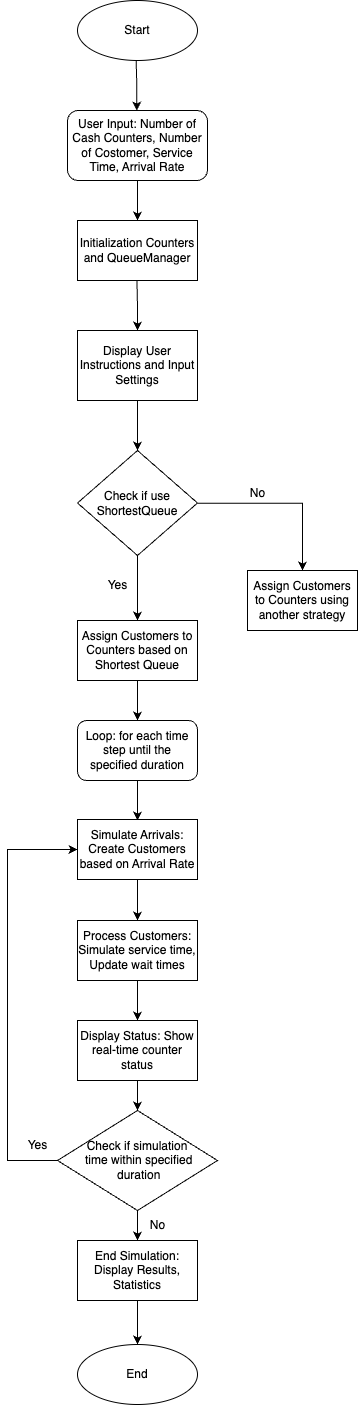

The diagram above was exported from draw.io. Its source (the exported page's mxGraphModel, read from the mxfile embedded in the PNG):
<mxGraphModel dx="2353" dy="1747" grid="1" gridSize="10" guides="1" tooltips="1" connect="1" arrows="1" fold="1" page="1" pageScale="1" pageWidth="1169" pageHeight="1654" math="0" shadow="0">
  <root>
    <mxCell id="WIyWlLk6GJQsqaUBKTNV-0" />
    <mxCell id="WIyWlLk6GJQsqaUBKTNV-1" parent="WIyWlLk6GJQsqaUBKTNV-0" />
    <mxCell id="3Fyk4W1VUbg-PHaqP6Om-0" value="Start" style="ellipse;whiteSpace=wrap;html=1;" vertex="1" parent="WIyWlLk6GJQsqaUBKTNV-1">
      <mxGeometry x="308" y="30" width="120" height="60" as="geometry" />
    </mxCell>
    <mxCell id="3Fyk4W1VUbg-PHaqP6Om-11" value="" style="edgeStyle=orthogonalEdgeStyle;rounded=0;orthogonalLoop=1;jettySize=auto;html=1;entryX=0.5;entryY=0;entryDx=0;entryDy=0;" edge="1" parent="WIyWlLk6GJQsqaUBKTNV-1" source="3Fyk4W1VUbg-PHaqP6Om-9" target="3Fyk4W1VUbg-PHaqP6Om-20">
      <mxGeometry relative="1" as="geometry">
        <mxPoint x="359.9999999999998" y="250" as="targetPoint" />
      </mxGeometry>
    </mxCell>
    <mxCell id="3Fyk4W1VUbg-PHaqP6Om-9" value="User Input: Number of Cash Counters, Number of Costomer, Service Time, Arrival Rate" style="rounded=1;whiteSpace=wrap;html=1;" vertex="1" parent="WIyWlLk6GJQsqaUBKTNV-1">
      <mxGeometry x="298" y="140" width="140" height="70" as="geometry" />
    </mxCell>
    <mxCell id="3Fyk4W1VUbg-PHaqP6Om-20" value="Initialization&amp;nbsp;Counters and QueueManager" style="rounded=0;whiteSpace=wrap;html=1;" vertex="1" parent="WIyWlLk6GJQsqaUBKTNV-1">
      <mxGeometry x="308" y="250" width="120" height="60" as="geometry" />
    </mxCell>
    <mxCell id="3Fyk4W1VUbg-PHaqP6Om-29" value="" style="edgeStyle=orthogonalEdgeStyle;rounded=0;orthogonalLoop=1;jettySize=auto;html=1;" edge="1" parent="WIyWlLk6GJQsqaUBKTNV-1" source="3Fyk4W1VUbg-PHaqP6Om-25" target="3Fyk4W1VUbg-PHaqP6Om-28">
      <mxGeometry relative="1" as="geometry" />
    </mxCell>
    <mxCell id="3Fyk4W1VUbg-PHaqP6Om-25" value="Display User Instructions and Input Settings" style="rounded=0;whiteSpace=wrap;html=1;" vertex="1" parent="WIyWlLk6GJQsqaUBKTNV-1">
      <mxGeometry x="308" y="360" width="120" height="70" as="geometry" />
    </mxCell>
    <mxCell id="3Fyk4W1VUbg-PHaqP6Om-27" value="" style="edgeStyle=orthogonalEdgeStyle;rounded=0;orthogonalLoop=1;jettySize=auto;html=1;entryX=0.5;entryY=0;entryDx=0;entryDy=0;" edge="1" parent="WIyWlLk6GJQsqaUBKTNV-1" target="3Fyk4W1VUbg-PHaqP6Om-25">
      <mxGeometry relative="1" as="geometry">
        <mxPoint x="367.41" y="310" as="sourcePoint" />
        <mxPoint x="367.41" y="350" as="targetPoint" />
      </mxGeometry>
    </mxCell>
    <mxCell id="3Fyk4W1VUbg-PHaqP6Om-31" value="" style="edgeStyle=orthogonalEdgeStyle;rounded=0;orthogonalLoop=1;jettySize=auto;html=1;" edge="1" parent="WIyWlLk6GJQsqaUBKTNV-1" source="3Fyk4W1VUbg-PHaqP6Om-28" target="3Fyk4W1VUbg-PHaqP6Om-30">
      <mxGeometry relative="1" as="geometry" />
    </mxCell>
    <mxCell id="3Fyk4W1VUbg-PHaqP6Om-33" value="" style="edgeStyle=orthogonalEdgeStyle;rounded=0;orthogonalLoop=1;jettySize=auto;html=1;" edge="1" parent="WIyWlLk6GJQsqaUBKTNV-1" source="3Fyk4W1VUbg-PHaqP6Om-28" target="3Fyk4W1VUbg-PHaqP6Om-32">
      <mxGeometry relative="1" as="geometry" />
    </mxCell>
    <mxCell id="3Fyk4W1VUbg-PHaqP6Om-28" value="Check if use ShortestQueue" style="rhombus;whiteSpace=wrap;html=1;rounded=0;" vertex="1" parent="WIyWlLk6GJQsqaUBKTNV-1">
      <mxGeometry x="308" y="480" width="120" height="105" as="geometry" />
    </mxCell>
    <mxCell id="3Fyk4W1VUbg-PHaqP6Om-37" value="" style="edgeStyle=orthogonalEdgeStyle;rounded=0;orthogonalLoop=1;jettySize=auto;html=1;" edge="1" parent="WIyWlLk6GJQsqaUBKTNV-1" source="3Fyk4W1VUbg-PHaqP6Om-30">
      <mxGeometry relative="1" as="geometry">
        <mxPoint x="368" y="750" as="targetPoint" />
      </mxGeometry>
    </mxCell>
    <mxCell id="3Fyk4W1VUbg-PHaqP6Om-30" value="Assign Customers to Counters based on Shortest Queue" style="whiteSpace=wrap;html=1;rounded=0;" vertex="1" parent="WIyWlLk6GJQsqaUBKTNV-1">
      <mxGeometry x="308" y="650" width="120" height="60" as="geometry" />
    </mxCell>
    <mxCell id="3Fyk4W1VUbg-PHaqP6Om-32" value="Assign Customers to Counters using another strategy" style="whiteSpace=wrap;html=1;rounded=0;" vertex="1" parent="WIyWlLk6GJQsqaUBKTNV-1">
      <mxGeometry x="478" y="600" width="110" height="60" as="geometry" />
    </mxCell>
    <mxCell id="3Fyk4W1VUbg-PHaqP6Om-34" value="Yes" style="text;html=1;align=center;verticalAlign=middle;resizable=0;points=[];autosize=1;strokeColor=none;fillColor=none;" vertex="1" parent="WIyWlLk6GJQsqaUBKTNV-1">
      <mxGeometry x="328" y="600" width="40" height="30" as="geometry" />
    </mxCell>
    <mxCell id="3Fyk4W1VUbg-PHaqP6Om-35" value="No" style="text;html=1;align=center;verticalAlign=middle;resizable=0;points=[];autosize=1;strokeColor=none;fillColor=none;" vertex="1" parent="WIyWlLk6GJQsqaUBKTNV-1">
      <mxGeometry x="468" y="508" width="40" height="30" as="geometry" />
    </mxCell>
    <mxCell id="3Fyk4W1VUbg-PHaqP6Om-41" value="" style="edgeStyle=orthogonalEdgeStyle;rounded=0;orthogonalLoop=1;jettySize=auto;html=1;" edge="1" parent="WIyWlLk6GJQsqaUBKTNV-1" source="3Fyk4W1VUbg-PHaqP6Om-38">
      <mxGeometry relative="1" as="geometry">
        <mxPoint x="368" y="850" as="targetPoint" />
      </mxGeometry>
    </mxCell>
    <mxCell id="3Fyk4W1VUbg-PHaqP6Om-38" value="Loop: for each time step until the specified duration" style="rounded=1;whiteSpace=wrap;html=1;" vertex="1" parent="WIyWlLk6GJQsqaUBKTNV-1">
      <mxGeometry x="308" y="750" width="120" height="60" as="geometry" />
    </mxCell>
    <mxCell id="3Fyk4W1VUbg-PHaqP6Om-44" value="" style="edgeStyle=orthogonalEdgeStyle;rounded=0;orthogonalLoop=1;jettySize=auto;html=1;" edge="1" parent="WIyWlLk6GJQsqaUBKTNV-1" source="3Fyk4W1VUbg-PHaqP6Om-42" target="3Fyk4W1VUbg-PHaqP6Om-43">
      <mxGeometry relative="1" as="geometry" />
    </mxCell>
    <mxCell id="3Fyk4W1VUbg-PHaqP6Om-42" value="Simulate Arrivals: Create Customers based on Arrival Rate" style="rounded=0;whiteSpace=wrap;html=1;" vertex="1" parent="WIyWlLk6GJQsqaUBKTNV-1">
      <mxGeometry x="308" y="849" width="120" height="60" as="geometry" />
    </mxCell>
    <mxCell id="3Fyk4W1VUbg-PHaqP6Om-46" value="" style="edgeStyle=orthogonalEdgeStyle;rounded=0;orthogonalLoop=1;jettySize=auto;html=1;" edge="1" parent="WIyWlLk6GJQsqaUBKTNV-1" source="3Fyk4W1VUbg-PHaqP6Om-43" target="3Fyk4W1VUbg-PHaqP6Om-45">
      <mxGeometry relative="1" as="geometry" />
    </mxCell>
    <mxCell id="3Fyk4W1VUbg-PHaqP6Om-43" value="Process Customers: Simulate service time, Update wait times" style="whiteSpace=wrap;html=1;rounded=0;" vertex="1" parent="WIyWlLk6GJQsqaUBKTNV-1">
      <mxGeometry x="308" y="950" width="120" height="60" as="geometry" />
    </mxCell>
    <mxCell id="3Fyk4W1VUbg-PHaqP6Om-48" value="" style="edgeStyle=orthogonalEdgeStyle;rounded=0;orthogonalLoop=1;jettySize=auto;html=1;" edge="1" parent="WIyWlLk6GJQsqaUBKTNV-1" source="3Fyk4W1VUbg-PHaqP6Om-45" target="3Fyk4W1VUbg-PHaqP6Om-47">
      <mxGeometry relative="1" as="geometry" />
    </mxCell>
    <mxCell id="3Fyk4W1VUbg-PHaqP6Om-45" value="Display Status: Show real-time counter status" style="whiteSpace=wrap;html=1;rounded=0;" vertex="1" parent="WIyWlLk6GJQsqaUBKTNV-1">
      <mxGeometry x="308" y="1050" width="120" height="60" as="geometry" />
    </mxCell>
    <mxCell id="3Fyk4W1VUbg-PHaqP6Om-50" value="" style="edgeStyle=orthogonalEdgeStyle;rounded=0;orthogonalLoop=1;jettySize=auto;html=1;" edge="1" parent="WIyWlLk6GJQsqaUBKTNV-1" source="3Fyk4W1VUbg-PHaqP6Om-47" target="3Fyk4W1VUbg-PHaqP6Om-49">
      <mxGeometry relative="1" as="geometry" />
    </mxCell>
    <mxCell id="3Fyk4W1VUbg-PHaqP6Om-47" value="Check if simulation&lt;br&gt;&amp;nbsp;time within specified&lt;br&gt;&amp;nbsp;duration" style="rhombus;whiteSpace=wrap;html=1;rounded=0;" vertex="1" parent="WIyWlLk6GJQsqaUBKTNV-1">
      <mxGeometry x="288" y="1140" width="160" height="100" as="geometry" />
    </mxCell>
    <mxCell id="3Fyk4W1VUbg-PHaqP6Om-57" value="" style="edgeStyle=orthogonalEdgeStyle;rounded=0;orthogonalLoop=1;jettySize=auto;html=1;" edge="1" parent="WIyWlLk6GJQsqaUBKTNV-1" source="3Fyk4W1VUbg-PHaqP6Om-49" target="3Fyk4W1VUbg-PHaqP6Om-56">
      <mxGeometry relative="1" as="geometry" />
    </mxCell>
    <mxCell id="3Fyk4W1VUbg-PHaqP6Om-49" value="End Simulation: Display Results, Statistics" style="whiteSpace=wrap;html=1;rounded=0;" vertex="1" parent="WIyWlLk6GJQsqaUBKTNV-1">
      <mxGeometry x="308" y="1270" width="120" height="60" as="geometry" />
    </mxCell>
    <mxCell id="3Fyk4W1VUbg-PHaqP6Om-53" value="" style="endArrow=classic;html=1;rounded=0;exitX=0;exitY=0.5;exitDx=0;exitDy=0;entryX=0;entryY=0.5;entryDx=0;entryDy=0;edgeStyle=orthogonalEdgeStyle;" edge="1" parent="WIyWlLk6GJQsqaUBKTNV-1" source="3Fyk4W1VUbg-PHaqP6Om-47" target="3Fyk4W1VUbg-PHaqP6Om-42">
      <mxGeometry width="50" height="50" relative="1" as="geometry">
        <mxPoint x="48" y="1250" as="sourcePoint" />
        <mxPoint x="268" y="1140" as="targetPoint" />
        <Array as="points">
          <mxPoint x="238" y="1190" />
          <mxPoint x="238" y="879" />
        </Array>
      </mxGeometry>
    </mxCell>
    <mxCell id="3Fyk4W1VUbg-PHaqP6Om-54" value="Yes" style="text;html=1;align=center;verticalAlign=middle;resizable=0;points=[];autosize=1;strokeColor=none;fillColor=none;" vertex="1" parent="WIyWlLk6GJQsqaUBKTNV-1">
      <mxGeometry x="248" y="1160" width="40" height="30" as="geometry" />
    </mxCell>
    <mxCell id="3Fyk4W1VUbg-PHaqP6Om-55" value="No" style="text;html=1;align=center;verticalAlign=middle;resizable=0;points=[];autosize=1;strokeColor=none;fillColor=none;" vertex="1" parent="WIyWlLk6GJQsqaUBKTNV-1">
      <mxGeometry x="368" y="1240" width="40" height="30" as="geometry" />
    </mxCell>
    <mxCell id="3Fyk4W1VUbg-PHaqP6Om-56" value="End" style="ellipse;whiteSpace=wrap;html=1;" vertex="1" parent="WIyWlLk6GJQsqaUBKTNV-1">
      <mxGeometry x="308" y="1374" width="120" height="60" as="geometry" />
    </mxCell>
    <mxCell id="3Fyk4W1VUbg-PHaqP6Om-58" value="" style="edgeStyle=orthogonalEdgeStyle;rounded=0;orthogonalLoop=1;jettySize=auto;html=1;entryX=0.5;entryY=0;entryDx=0;entryDy=0;" edge="1" parent="WIyWlLk6GJQsqaUBKTNV-1">
      <mxGeometry relative="1" as="geometry">
        <mxPoint x="366.67" y="90" as="sourcePoint" />
        <mxPoint x="367.26" y="140" as="targetPoint" />
      </mxGeometry>
    </mxCell>
  </root>
</mxGraphModel>